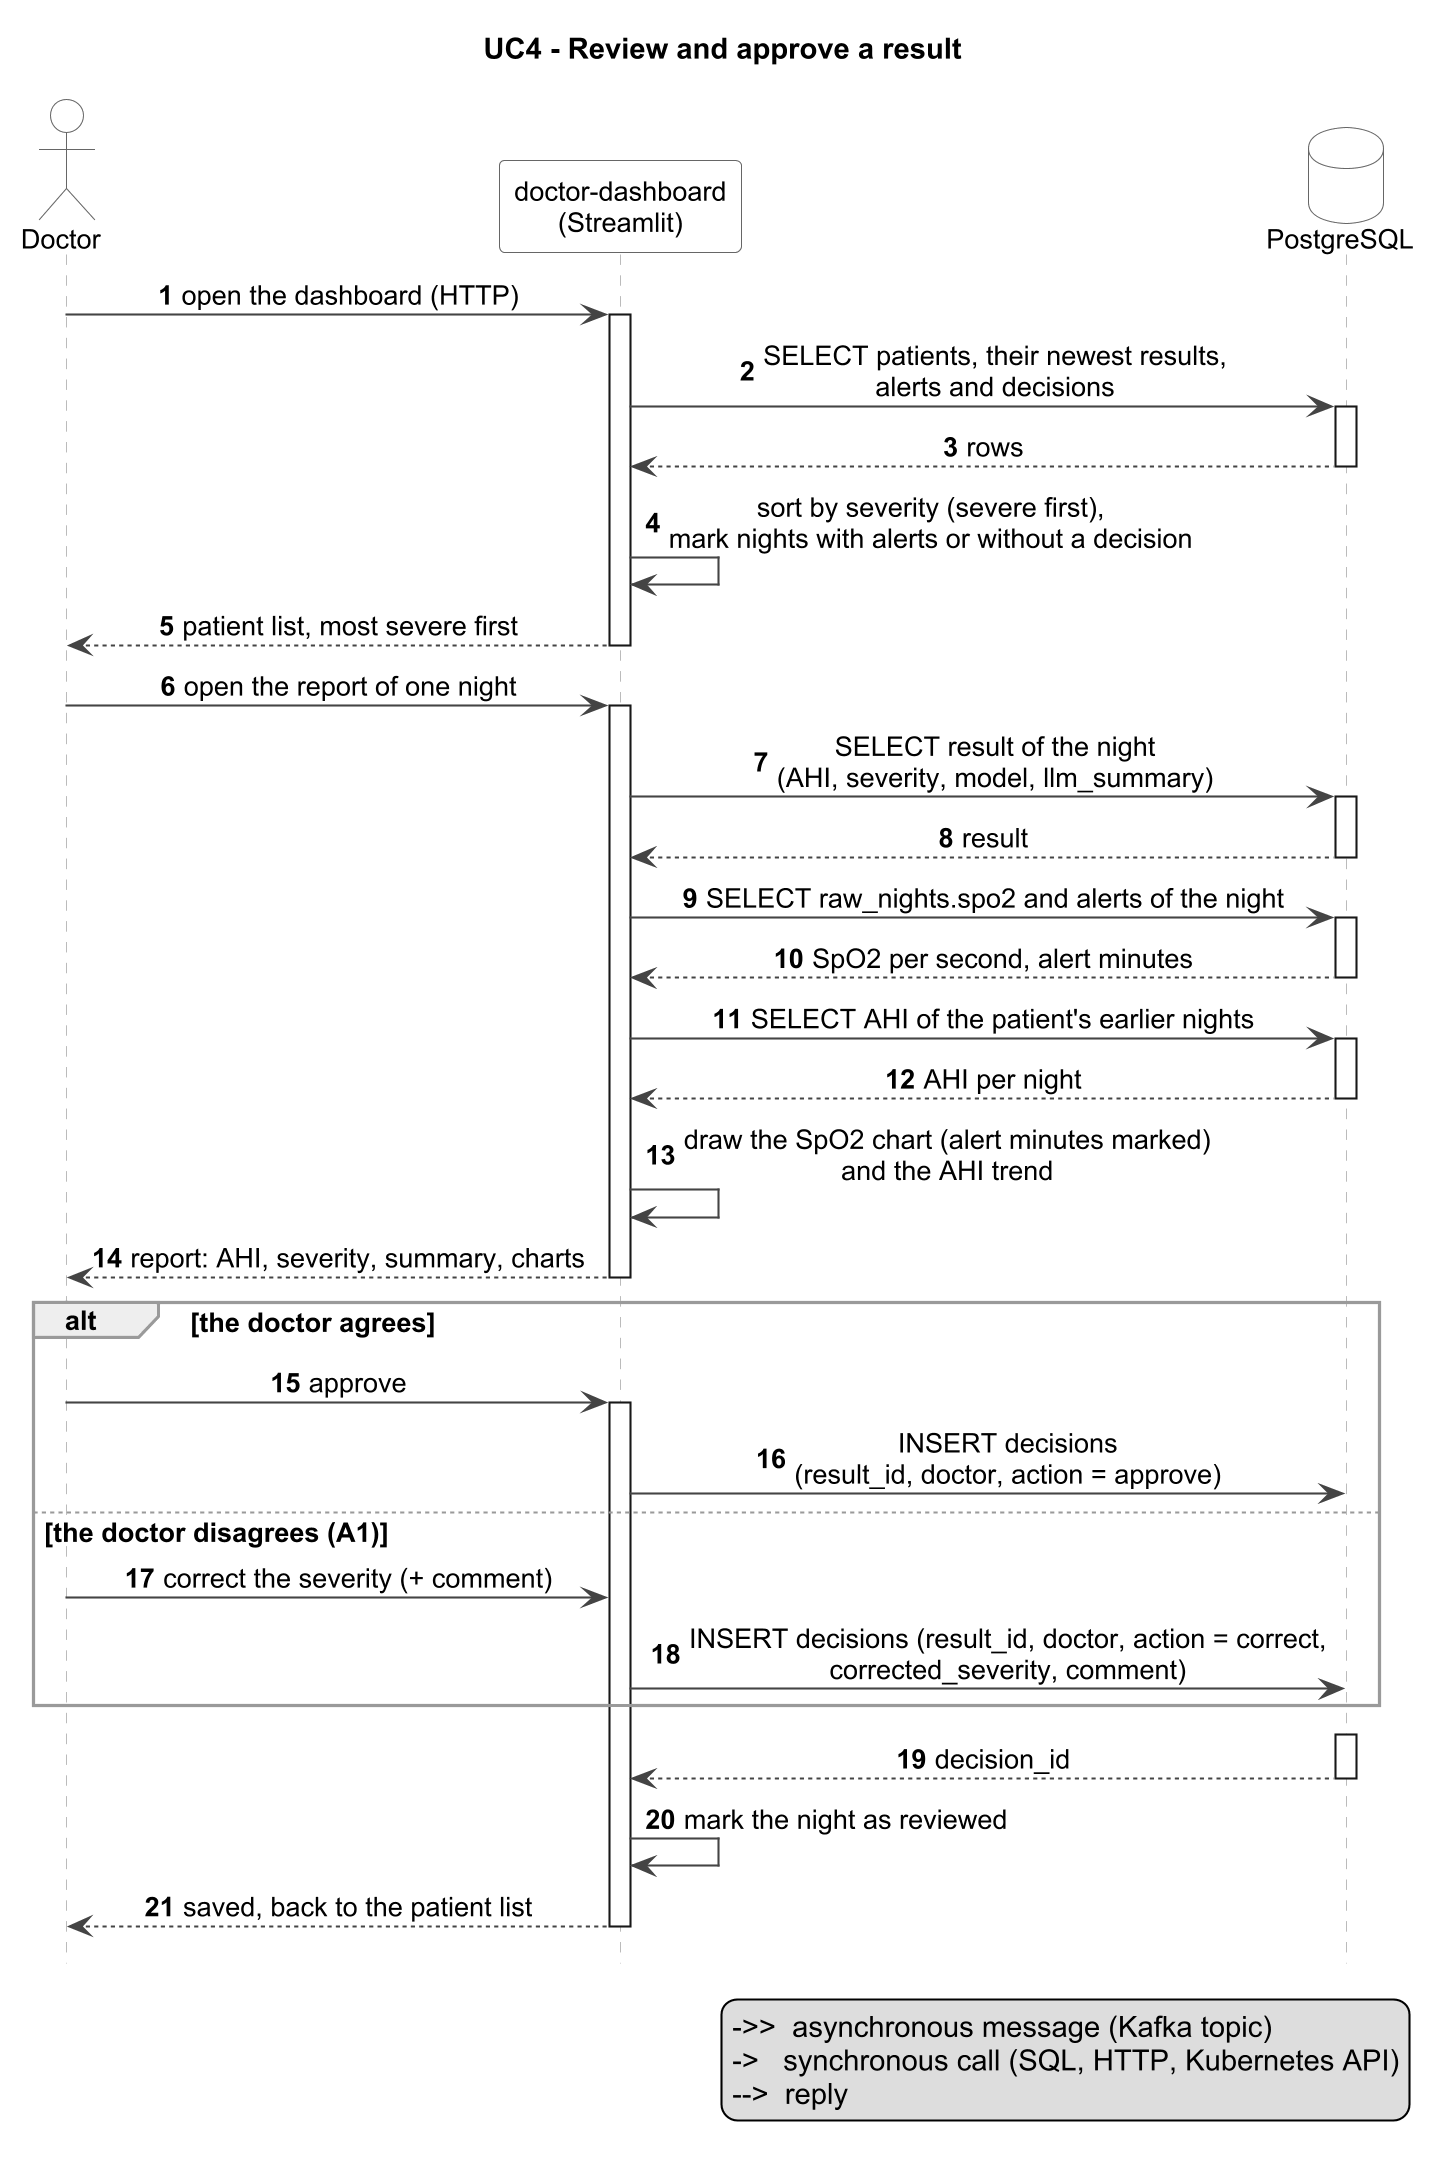

The diagram above was rendered by PlantUML. Its source (embedded in the PNG):
@startuml A_UC4-review-a-result
skinparam dpi 200
skinparam shadowing false
skinparam defaultFontName Arial
skinparam defaultFontSize 13
skinparam sequenceMessageAlign center
skinparam ArrowColor #444444
skinparam sequence {
  LifeLineBorderColor #BBBBBB
  ParticipantBorderColor #666666
  ParticipantBackgroundColor #FFFFFF
  ActorBorderColor #666666
  ActorBackgroundColor #FFFFFF
  GroupBorderColor #999999
}
skinparam database {
  BorderColor #666666
  BackgroundColor #FFFFFF
}
skinparam queue {
  BorderColor #666666
  BackgroundColor #FEF3C7
}
skinparam note {
  BorderColor #BBBBBB
  BackgroundColor #FFFFFF
}
hide footbox
autonumber
title UC4 - Review and approve a result

actor "Doctor" as DOC
participant "doctor-dashboard\n(Streamlit)" as DASH
database "PostgreSQL" as DB

DOC -> DASH : open the dashboard (HTTP)
activate DASH
DASH -> DB : SELECT patients, their newest results,\nalerts and decisions
activate DB
DB --> DASH : rows
deactivate DB
DASH -> DASH : sort by severity (severe first),\nmark nights with alerts or without a decision
DASH --> DOC : patient list, most severe first
deactivate DASH

DOC -> DASH : open the report of one night
activate DASH
DASH -> DB : SELECT result of the night\n(AHI, severity, model, llm_summary)
activate DB
DB --> DASH : result
deactivate DB
DASH -> DB : SELECT raw_nights.spo2 and alerts of the night
activate DB
DB --> DASH : SpO2 per second, alert minutes
deactivate DB
DASH -> DB : SELECT AHI of the patient's earlier nights
activate DB
DB --> DASH : AHI per night
deactivate DB
DASH -> DASH : draw the SpO2 chart (alert minutes marked)\nand the AHI trend
DASH --> DOC : report: AHI, severity, summary, charts
deactivate DASH

alt the doctor agrees
  DOC -> DASH : approve
  activate DASH
  DASH -> DB : INSERT decisions\n(result_id, doctor, action = approve)
else the doctor disagrees (A1)
  DOC -> DASH : correct the severity (+ comment)
  DASH -> DB : INSERT decisions (result_id, doctor, action = correct,\ncorrected_severity, comment)
end
activate DB
DB --> DASH : decision_id
deactivate DB
DASH -> DASH : mark the night as reviewed
DASH --> DOC : saved, back to the patient list
deactivate DASH

legend bottom right
  ->>  asynchronous message (Kafka topic)
  ->   synchronous call (SQL, HTTP, Kubernetes API)
  -->  reply
endlegend
@enduml